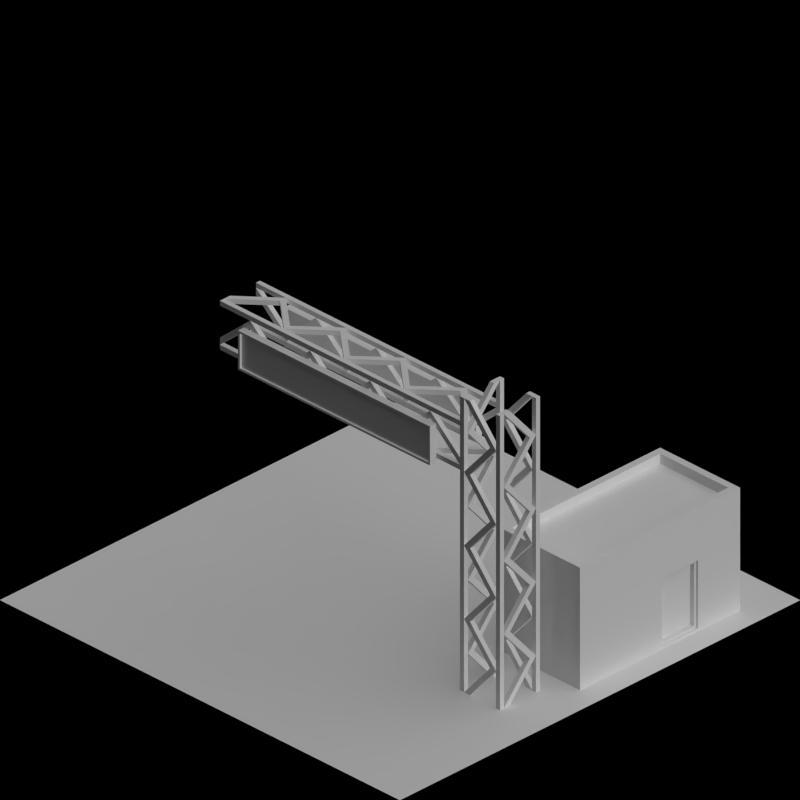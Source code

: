 # Source: waypoint.blend  (saved by Blender 2.63.0; exported with 4.5.12 LTS)
import bpy
from mathutils import Matrix  # noqa: F401  (used for matrix-valued properties, if any)

bpy.ops.wm.read_factory_settings(use_empty=True)
scene = bpy.context.scene
scene.name = 'Scene'

# ---- collections
col_collection_1 = bpy.data.collections.new('Collection 1'); scene.collection.children.link(col_collection_1)
col_collection_2 = bpy.data.collections.new('Collection 2'); scene.collection.children.link(col_collection_2)

# ---- materials (node trees are filled in below, after node groups)
mat_toyland_greylight = bpy.data.materials.new('Toyland_GreyLight')
mat_special_shadowonly = bpy.data.materials.new('Special_ShadowOnly')
mat_toyland_beigedark = bpy.data.materials.new('Toyland_BeigeDark')
mat_toyland_cc = bpy.data.materials.new('Toyland_CC')

# ---- material node trees

# ---- world
world_world = bpy.data.worlds.new('World'); scene.world = world_world
world_world.color = (0.0, 0.0, 0.0)
world_world.use_sun_shadow = False
world_world.sun_shadow_jitter_overblur = 0.0
world_world.cycles.sampling_method = 'MANUAL'
world_world.cycles.sample_map_resolution = 256
world_world.light_settings.ao_factor = 0.5

# ---- cameras
cam_camera = bpy.data.cameras.new('Camera')
cam_camera.type = 'ORTHO'
cam_camera.clip_end = 100.0
cam_camera.lens = 35.0
cam_camera.sensor_width = 32.0
cam_camera.sensor_height = 18.0
cam_camera.ortho_scale = 2.828
cam_camera.dof.focus_distance = 0.0
cam_camera.dof.aperture_fstop = 128.0

# ---- lights
light_lamp = bpy.data.lights.new('Lamp', 'SUN')
light_lamp.transmission_factor = 0.0
light_lamp.cutoff_distance = 30.0
light_lamp.use_shadow = False
light_lamp.angle = 1.571
light_lamp.energy = 1.0
light_lamp.shadow_buffer_clip_start = 1.001
light_lamp.shadow_soft_size = 1.0
light_lamp.shadow_cascade_max_distance = 1000.0
light_lamp.cycles.use_multiple_importance_sampling = False
light_lamp_001 = bpy.data.lights.new('Lamp.001', 'SUN')
light_lamp_001.transmission_factor = 0.0
light_lamp_001.cutoff_distance = 30.0
light_lamp_001.angle = 1.571
light_lamp_001.energy = 1.0
light_lamp_001.shadow_buffer_clip_start = 1.001
light_lamp_001.shadow_soft_size = 1.0
light_lamp_001.shadow_cascade_max_distance = 1000.0
light_lamp_001.cycles.use_multiple_importance_sampling = False

# ---- meshes
me_cylinder_002 = bpy.data.meshes.new('Cylinder.002')
me_cylinder_002.from_pydata([(-2.5, 2.0, -4.768e-07), (-2.5, 2.5, -4.768e-07), (-2.0, 2.5, -4.768e-07), (-2.0, 2.0, -4.768e-07), (-2.5, 2.0, 3.75), (-2.5, 2.5, 3.75), (-2.0, 2.5, 3.75), (-2.0, 2.0, 3.75), (2.0, 2.0, -4.768e-07), (2.0, 2.5, -4.768e-07), (2.5, 2.5, -4.768e-07), (2.5, 2.0, -4.768e-07), (2.0, 2.0, 3.75), (2.0, 2.5, 3.75), (2.5, 2.5, 3.75), (2.5, 2.0, 3.75), (-2.5, -2.5, -4.768e-07), (-2.5, -2.0, -4.768e-07), (-2.0, -2.0, -4.768e-07), (-2.0, -2.5, -4.768e-07), (-2.5, -2.5, 3.75), (-2.5, -2.0, 3.75), (-2.0, -2.0, 3.75), (-2.0, -2.5, 3.75), (2.0, -2.5, -4.768e-07), (2.0, -2.0, -4.768e-07), (2.5, -2.0, -4.768e-07), (2.5, -2.5, -4.768e-07), (2.0, -2.5, 3.75), (2.0, -2.0, 3.75), (2.5, -2.0, 3.75), (2.5, -2.5, 3.75), (-2.0, 2.0, 3.75), (-2.0, 2.5, 3.75), (-1.25, 2.5, 3.75), (-1.25, 2.0, 3.75), (2.0, 1.25, 3.75), (2.0, 2.0, 3.75), (2.5, 2.0, 3.75), (2.5, 1.25, 3.75), (-2.5, -2.0, 3.75), (-2.5, -1.25, 3.75), (-2.0, -1.25, 3.75), (-2.0, -2.0, 3.75), (1.25, -2.5, 3.75), (1.25, -2.0, 3.75), (2.0, -2.0, 3.75), (2.0, -2.5, 3.75), (1.25, 2.0, -7.153e-07), (1.25, 2.5, -7.153e-07), (2.0, 2.5, -7.153e-07), (2.0, 2.0, -7.153e-07), (2.0, -2.0, -7.153e-07), (2.0, -1.25, -7.153e-07), (2.5, -1.25, -7.153e-07), (2.5, -2.0, -7.153e-07), (-2.5, 1.25, -7.153e-07), (-2.5, 2.0, -7.153e-07), (-2.0, 2.0, -7.153e-07), (-2.0, 1.25, -7.153e-07), (-2.0, -2.5, -7.153e-07), (-2.0, -2.0, -7.153e-07), (-1.25, -2.0, -7.153e-07), (-1.25, -2.5, -7.153e-07), (-2.5, 2.0, 7.5), (-2.5, 2.5, 7.5), (-2.0, 2.5, 7.5), (-2.0, 2.0, 7.5), (-2.5, 2.0, 3.75), (-2.5, 2.5, 3.75), (-2.0, 2.5, 3.75), (-2.0, 2.0, 3.75), (2.0, 2.0, 7.5), (2.0, 2.5, 7.5), (2.5, 2.5, 7.5), (2.5, 2.0, 7.5), (2.0, 2.0, 3.75), (2.0, 2.5, 3.75), (2.5, 2.5, 3.75), (2.5, 2.0, 3.75), (-2.5, -2.5, 7.5), (-2.5, -2.0, 7.5), (-2.0, -2.0, 7.5), (-2.0, -2.5, 7.5), (-2.5, -2.5, 3.75), (-2.5, -2.0, 3.75), (-2.0, -2.0, 3.75), (-2.0, -2.5, 3.75), (2.0, -2.5, 7.5), (2.0, -2.0, 7.5), (2.5, -2.0, 7.5), (2.5, -2.5, 7.5), (2.0, -2.5, 3.75), (2.0, -2.0, 3.75), (2.5, -2.0, 3.75), (2.5, -2.5, 3.75), (-2.0, 2.0, 3.75), (-2.0, 2.5, 3.75), (-1.25, 2.5, 3.75), (-1.25, 2.0, 3.75), (2.0, 1.25, 3.75), (2.0, 2.0, 3.75), (2.5, 2.0, 3.75), (2.5, 1.25, 3.75), (-2.5, -2.0, 3.75), (-2.5, -1.25, 3.75), (-2.0, -1.25, 3.75), (-2.0, -2.0, 3.75), (1.25, -2.5, 3.75), (1.25, -2.0, 3.75), (2.0, -2.0, 3.75), (2.0, -2.5, 3.75), (1.25, 2.0, 7.5), (1.25, 2.5, 7.5), (2.0, 2.5, 7.5), (2.0, 2.0, 7.5), (2.0, -2.0, 7.5), (2.0, -1.25, 7.5), (2.5, -1.25, 7.5), (2.5, -2.0, 7.5), (-2.5, 1.25, 7.5), (-2.5, 2.0, 7.5), (-2.0, 2.0, 7.5), (-2.0, 1.25, 7.5), (-2.0, -2.5, 7.5), (-2.0, -2.0, 7.5), (-1.25, -2.0, 7.5), (-1.25, -2.5, 7.5)], [], [(4, 5, 1, 0), (5, 6, 2, 1), (6, 7, 3, 2), (7, 4, 0, 3), (0, 1, 2, 3), (7, 6, 5, 4), (12, 13, 9, 8), (13, 14, 10, 9), (14, 15, 11, 10), (15, 12, 8, 11), (8, 9, 10, 11), (15, 14, 13, 12), (20, 21, 17, 16), (21, 22, 18, 17), (22, 23, 19, 18), (23, 20, 16, 19), (16, 17, 18, 19), (23, 22, 21, 20), (28, 29, 25, 24), (29, 30, 26, 25), (30, 31, 27, 26), (31, 28, 24, 27), (24, 25, 26, 27), (31, 30, 29, 28), (35, 32, 33, 34), (39, 36, 37, 38), (43, 40, 41, 42), (47, 44, 45, 46), (51, 50, 49, 48), (55, 54, 53, 52), (59, 58, 57, 56), (63, 62, 61, 60), (54, 55, 39, 38), (48, 49, 33, 32), (61, 62, 46, 45), (55, 52, 36, 39), (49, 50, 34, 33), (62, 63, 47, 46), (56, 57, 41, 40), (50, 51, 35, 34), (63, 60, 44, 47), (57, 58, 42, 41), (51, 48, 32, 35), (58, 59, 43, 42), (52, 53, 37, 36), (59, 56, 40, 43), (53, 54, 38, 37), (60, 61, 45, 44), (68, 69, 65, 64), (69, 70, 66, 65), (70, 71, 67, 66), (71, 68, 64, 67), (64, 65, 66, 67), (71, 70, 69, 68), (76, 77, 73, 72), (77, 78, 74, 73), (78, 79, 75, 74), (79, 76, 72, 75), (72, 73, 74, 75), (79, 78, 77, 76), (84, 85, 81, 80), (85, 86, 82, 81), (86, 87, 83, 82), (87, 84, 80, 83), (80, 81, 82, 83), (87, 86, 85, 84), (92, 93, 89, 88), (93, 94, 90, 89), (94, 95, 91, 90), (95, 92, 88, 91), (88, 89, 90, 91), (95, 94, 93, 92), (99, 96, 97, 98), (103, 100, 101, 102), (107, 104, 105, 106), (111, 108, 109, 110), (115, 114, 113, 112), (119, 118, 117, 116), (123, 122, 121, 120), (127, 126, 125, 124), (118, 119, 103, 102), (112, 113, 97, 96), (125, 126, 110, 109), (119, 116, 100, 103), (113, 114, 98, 97), (126, 127, 111, 110), (120, 121, 105, 104), (114, 115, 99, 98), (127, 124, 108, 111), (121, 122, 106, 105), (115, 112, 96, 99), (122, 123, 107, 106), (116, 117, 101, 100), (123, 120, 104, 107), (117, 118, 102, 101), (124, 125, 109, 108)])
me_cylinder_002.materials.append(mat_toyland_greylight)
me_cylinder_002.use_remesh_preserve_volume = False
me_cylinder_002.use_remesh_preserve_attributes = False
me_cylinder_002.use_mirror_vertex_groups = False
me_cylinder_002.update()
me_plane_002 = bpy.data.meshes.new('Plane.002')
me_plane_002.from_pydata([(1.0, -1.0, 0.0), (-1.0, -1.0, 0.0), (1.0, 1.0, 0.0), (-1.0, 1.0, 0.0)], [], [(2, 3, 1, 0)])
me_plane_002.materials.append(mat_special_shadowonly)
me_plane_002.use_remesh_preserve_volume = False
me_plane_002.use_remesh_preserve_attributes = False
me_plane_002.use_mirror_vertex_groups = False
me_plane_002.update()
me_cube = bpy.data.meshes.new('Cube')
me_cube.from_pydata([(-0.4, -0.2, -1.49e-07), (-0.4, 0.2, -1.49e-07), (0.4, 0.2, -1.49e-07), (0.4, -0.2, -1.49e-07), (-0.4, -0.2, 0.5), (-0.4, 0.2, 0.5), (0.4, 0.2, 0.5), (0.4, -0.2, 0.5), (-0.37, -0.17, 0.5), (-0.37, 0.17, 0.5), (0.37, 0.17, 0.5), (0.37, -0.17, 0.5), (-0.37, -0.17, 0.46), (-0.37, 0.17, 0.46), (0.37, 0.17, 0.46), (0.37, -0.17, 0.46), (0.0, 0.2, 0.5), (0.0, 0.2, -1.49e-07), (0.0, -0.2, 0.5), (0.0, -0.2, -1.49e-07), (0.0, 0.17, 0.5), (0.0, -0.17, 0.5), (0.0, 0.17, 0.46), (0.0, -0.17, 0.46), (0.0, 0.2, 0.3), (0.0, -0.2, 0.3), (0.2, 0.2, 0.3), (0.2, -0.2, 0.3), (-0.4, 0.2, 0.3), (-0.4, -0.2, 0.3), (0.4, 0.2, 0.3), (0.4, -0.2, 0.3), (0.2, -0.17, 0.46), (0.2, -0.17, 0.5), (0.2, -0.2, 0.5), (0.2, 0.2, -1.49e-07), (0.2, 0.17, 0.46), (0.2, 0.17, 0.5), (0.2, -0.2, -1.49e-07), (0.2, 0.2, 0.5), (0.01, -0.19, 0.01), (0.01, -0.19, 0.29), (0.19, -0.19, 0.29), (0.19, -0.19, 0.01), (0.19, -0.2, 0.01), (0.19, -0.2, 0.29), (0.01, -0.2, 0.29), (0.01, -0.2, 0.01), (0.02, -0.19, 0.02), (0.02, -0.19, 0.28), (0.18, -0.19, 0.28), (0.18, -0.19, 0.02), (0.02, -0.17, 0.02), (0.02, -0.17, 0.28), (0.18, -0.17, 0.28), (0.18, -0.17, 0.02)], [], [(29, 28, 1, 0), (26, 30, 2, 35), (30, 31, 3, 2), (25, 29, 0, 19), (38, 35, 2, 3), (21, 8, 4, 18), (12, 13, 9, 8), (10, 11, 7, 6), (8, 9, 5, 4), (37, 10, 6, 39), (23, 22, 13, 12), (36, 14, 10, 37), (14, 15, 11, 10), (23, 12, 8, 21), (28, 24, 17, 1), (25, 19, 47, 46), (0, 1, 17, 19), (33, 21, 18, 34), (9, 20, 16, 5), (32, 36, 22, 23), (13, 22, 20, 9), (32, 23, 21, 33), (31, 27, 38, 3), (7, 34, 27, 31), (46, 45, 27, 25), (19, 17, 35, 38), (39, 6, 30, 26), (24, 26, 35, 17), (15, 32, 33, 11), (5, 16, 24, 28), (20, 37, 39, 16), (6, 7, 31, 30), (44, 47, 19, 38), (43, 40, 47, 44), (11, 33, 34, 7), (22, 36, 37, 20), (34, 18, 25, 27), (15, 14, 36, 32), (16, 39, 26, 24), (4, 5, 28, 29), (18, 4, 29, 25), (45, 44, 38, 27), (49, 50, 42, 41), (41, 42, 45, 46), (46, 47, 40, 41), (42, 43, 44, 45), (54, 55, 51, 50), (51, 48, 40, 43), (41, 40, 48, 49), (50, 51, 43, 42), (54, 53, 52, 55), (53, 54, 50, 49), (55, 52, 48, 51), (49, 48, 52, 53)])
me_cube.polygons.foreach_set('material_index', [0, 0, 0, 0, 0, 0, 0, 0, 0, 0, 1, 0, 0, 0, 0, 2, 0, 0, 0, 1, 0, 0, 0, 0, 2, 0, 0, 0, 0, 0, 0, 0, 2, 2, 0, 0, 0, 1, 0, 0, 0, 2, 2, 2, 2, 2, 2, 2, 2, 2, 2, 2, 2, 2])
me_cube.materials.append(mat_toyland_beigedark)
me_cube.materials.append(mat_toyland_cc)
me_cube.materials.append(mat_toyland_greylight)
me_cube.use_remesh_preserve_volume = False
me_cube.use_remesh_preserve_attributes = False
me_cube.use_mirror_vertex_groups = False
me_cube.update()
me_plane_009 = bpy.data.meshes.new('Plane.009')
me_plane_009.from_pydata([(0.0, 0.48, -0.08), (0.0, -0.48, -0.08), (0.0, 0.48, 0.08), (0.0, -0.48, 0.08), (-0.03, 0.48, -0.08), (-0.03, -0.48, -0.08), (-0.03, 0.48, 0.08), (-0.03, -0.48, 0.08), (-0.03, 0.4713, -0.07128), (-0.03, -0.4713, -0.07128), (-0.03, 0.4713, 0.07128), (-0.03, -0.4713, 0.07128), (-0.02, 0.4713, -0.07128), (-0.02, -0.4713, -0.07128), (-0.02, 0.4713, 0.07128), (-0.02, -0.4713, 0.07128)], [], [(2, 0, 1, 3), (4, 6, 10, 8), (0, 2, 6, 4), (4, 5, 1, 0), (2, 3, 7, 6), (3, 1, 5, 7), (11, 9, 13, 15), (8, 9, 5, 4), (6, 7, 11, 10), (7, 5, 9, 11), (14, 15, 13, 12), (8, 10, 14, 12), (12, 13, 9, 8), (10, 11, 15, 14)])
me_plane_009.polygons.foreach_set('material_index', [0, 0, 0, 0, 0, 0, 0, 0, 0, 0, 1, 0, 0, 0])
me_plane_009.materials.append(mat_toyland_greylight)
me_plane_009.materials.append(mat_toyland_cc)
me_plane_009.use_remesh_preserve_volume = False
me_plane_009.use_remesh_preserve_attributes = False
me_plane_009.use_mirror_vertex_groups = False
me_plane_009.update()

# ---- objects
ob_cylinder_010 = bpy.data.objects.new('Cylinder.010', me_cylinder_002)
ob_cylinder_009 = bpy.data.objects.new('Cylinder.009', me_cylinder_002)
ob_cylinder_008 = bpy.data.objects.new('Cylinder.008', me_cylinder_002)
ob_cylinder_007 = bpy.data.objects.new('Cylinder.007', me_cylinder_002)
ob_cylinder_006 = bpy.data.objects.new('Cylinder.006', me_cylinder_002)
ob_cylinder_005 = bpy.data.objects.new('Cylinder.005', me_cylinder_002)
ob_cylinder_004 = bpy.data.objects.new('Cylinder.004', me_cylinder_002)
ob_cylinder_002 = bpy.data.objects.new('Cylinder.002', me_cylinder_002)
ob_cylinder_001 = bpy.data.objects.new('Cylinder.001', me_cylinder_002)
ob_cylinder_000 = bpy.data.objects.new('Cylinder.000', me_cylinder_002)
ob_cylinder_003 = bpy.data.objects.new('Cylinder.003', me_cylinder_002)
ob_rotationcontrol = bpy.data.objects.new('RotationControl', None)
ob_cameratarget = bpy.data.objects.new('CameraTarget', None)
ob_camera = bpy.data.objects.new('Camera', cam_camera)
ob_lamp = bpy.data.objects.new('Lamp', light_lamp)
ob_cylinder_014 = bpy.data.objects.new('Cylinder.014', me_cylinder_002)
ob_plane_014 = bpy.data.objects.new('Plane.014', me_plane_002)
ob_plane_013 = bpy.data.objects.new('Plane.013', me_plane_002)
ob_cube_003 = bpy.data.objects.new('Cube.003', me_cube)
ob_plane_012 = bpy.data.objects.new('Plane.012', me_plane_009)
ob_plane_011 = bpy.data.objects.new('Plane.011', me_plane_009)
ob_plane_010 = bpy.data.objects.new('Plane.010', me_plane_009)
ob_plane_009 = bpy.data.objects.new('Plane.009', me_plane_009)
ob_cube_002 = bpy.data.objects.new('Cube.002', me_cube)
ob_plane_008 = bpy.data.objects.new('Plane.008', me_plane_002)
ob_plane_007 = bpy.data.objects.new('Plane.007', me_plane_002)
ob_plane_006 = bpy.data.objects.new('Plane.006', me_plane_002)
ob_plane_005 = bpy.data.objects.new('Plane.005', me_plane_002)
ob_cube_001 = bpy.data.objects.new('Cube.001', me_cube)
ob_plane_004 = bpy.data.objects.new('Plane.004', me_plane_009)
ob_plane_003 = bpy.data.objects.new('Plane.003', me_plane_009)
ob_plane_002 = bpy.data.objects.new('Plane.002', me_plane_009)
ob_plane_001 = bpy.data.objects.new('Plane.001', me_plane_009)
ob_cube = bpy.data.objects.new('Cube', me_cube)
ob_plane_095 = bpy.data.objects.new('Plane.095', me_plane_002)
ob_plane = bpy.data.objects.new('Plane', me_plane_002)
ob_lamp_001 = bpy.data.objects.new('Lamp.001', light_lamp_001)

# ---- transforms, parenting, visibility, modifiers, constraints
ob_cylinder_010.location = (0.2, 15.7, 0.0)
ob_cylinder_010.scale = (0.04, 0.04, 0.04)
ob_cylinder_010.lineart.crease_threshold = 0.0
_m = ob_cylinder_010.modifiers.new('Array', 'ARRAY')
_m.count = 4
_m.constant_offset_displace = (0.0, 0.0, 0.0)
_m.relative_offset_displace = (0.0, 0.0, 1.0)
ob_cylinder_009.location = (-4.8, 15.6, 1.0)
ob_cylinder_009.rotation_euler = (1.571, 2.22e-16, 2.22e-16)
ob_cylinder_009.scale = (0.04, 0.04, 0.04)
ob_cylinder_009.lineart.crease_threshold = 0.0
_m = ob_cylinder_009.modifiers.new('Array', 'ARRAY')
_m.count = 4
_m.constant_offset_displace = (0.0, 0.0, 0.0)
_m.relative_offset_displace = (0.0, 0.0, 1.0)
ob_cylinder_008.location = (-4.8, 14.3, 0.0)
ob_cylinder_008.scale = (0.04, 0.04, 0.04)
ob_cylinder_008.lineart.crease_threshold = 0.0
_m = ob_cylinder_008.modifiers.new('Array', 'ARRAY')
_m.count = 4
_m.constant_offset_displace = (0.0, 0.0, 0.0)
_m.relative_offset_displace = (0.0, 0.0, 1.0)
ob_cylinder_007.location = (-4.8, 9.3, 0.0)
ob_cylinder_007.scale = (0.04, 0.04, 0.04)
ob_cylinder_007.lineart.crease_threshold = 0.0
_m = ob_cylinder_007.modifiers.new('Array', 'ARRAY')
_m.count = 4
_m.constant_offset_displace = (0.0, 0.0, 0.0)
_m.relative_offset_displace = (0.0, 0.0, 1.0)
ob_cylinder_006.location = (-4.8, 10.6, 1.0)
ob_cylinder_006.rotation_euler = (1.571, 2.22e-16, 2.22e-16)
ob_cylinder_006.scale = (0.04, 0.04, 0.04)
ob_cylinder_006.lineart.crease_threshold = 0.0
_m = ob_cylinder_006.modifiers.new('Array', 'ARRAY')
_m.count = 4
_m.constant_offset_displace = (0.0, 0.0, 0.0)
_m.relative_offset_displace = (0.0, 0.0, 1.0)
ob_cylinder_005.location = (0.2, 10.7, 0.0)
ob_cylinder_005.scale = (0.04, 0.04, 0.04)
ob_cylinder_005.lineart.crease_threshold = 0.0
_m = ob_cylinder_005.modifiers.new('Array', 'ARRAY')
_m.count = 4
_m.constant_offset_displace = (0.0, 0.0, 0.0)
_m.relative_offset_displace = (0.0, 0.0, 1.0)
ob_cylinder_004.location = (0.2, 5.7, 0.0)
ob_cylinder_004.scale = (0.04, 0.04, 0.04)
ob_cylinder_004.lineart.crease_threshold = 0.0
_m = ob_cylinder_004.modifiers.new('Array', 'ARRAY')
_m.count = 4
_m.constant_offset_displace = (0.0, 0.0, 0.0)
_m.relative_offset_displace = (0.0, 0.0, 1.0)
ob_cylinder_002.location = (0.2, 5.6, 1.0)
ob_cylinder_002.rotation_euler = (1.571, 2.22e-16, 2.22e-16)
ob_cylinder_002.scale = (0.04, 0.04, 0.04)
ob_cylinder_002.lineart.crease_threshold = 0.0
_m = ob_cylinder_002.modifiers.new('Array', 'ARRAY')
_m.count = 4
_m.constant_offset_displace = (0.0, 0.0, 0.0)
_m.relative_offset_displace = (0.0, 0.0, 1.0)
ob_cylinder_001.location = (-4.8, 4.3, 0.0)
ob_cylinder_001.scale = (0.04, 0.04, 0.04)
ob_cylinder_001.lineart.crease_threshold = 0.0
_m = ob_cylinder_001.modifiers.new('Array', 'ARRAY')
_m.count = 4
_m.constant_offset_displace = (0.0, 0.0, 0.0)
_m.relative_offset_displace = (0.0, 0.0, 1.0)
ob_cylinder_000.location = (-4.8, -0.7, 0.0)
ob_cylinder_000.scale = (0.04, 0.04, 0.04)
ob_cylinder_000.lineart.crease_threshold = 0.0
_m = ob_cylinder_000.modifiers.new('Array', 'ARRAY')
_m.count = 4
_m.constant_offset_displace = (0.0, 0.0, 0.0)
_m.relative_offset_displace = (0.0, 0.0, 1.0)
ob_cylinder_003.location = (0.2, 0.6, 1.0)
ob_cylinder_003.rotation_euler = (1.571, 2.22e-16, 2.22e-16)
ob_cylinder_003.scale = (0.04, 0.04, 0.04)
ob_cylinder_003.lineart.crease_threshold = 0.0
_m = ob_cylinder_003.modifiers.new('Array', 'ARRAY')
_m.count = 4
_m.constant_offset_displace = (0.0, 0.0, 0.0)
_m.relative_offset_displace = (0.0, 0.0, 1.0)
ob_rotationcontrol.location = (0.0, 0.0, 0.0)
ob_rotationcontrol.empty_image_offset = (0.0, 0.0)
ob_rotationcontrol.lineart.crease_threshold = 0.0
ob_cameratarget.parent = ob_rotationcontrol
ob_cameratarget.location = (0.0, 0.0, 0.817)
ob_cameratarget.empty_image_offset = (0.0, 0.0)
ob_cameratarget.lineart.crease_threshold = 0.0
ob_camera.parent = ob_cameratarget
ob_camera.location = (1.0, 1.0, 0.817)
ob_camera.rotation_euler = (1.109, 0.01082, 0.8149)
ob_camera.lock_rotations_4d = False
ob_camera.empty_display_type = 'ARROWS'
ob_camera.color = (0.0, 0.0, 0.0, 0.0)
ob_camera.display_type = 'WIRE'
ob_camera.lineart.crease_threshold = 0.0
_c = ob_camera.constraints.new('TRACK_TO'); _c.name = 'TrackTo'
_c.target = ob_cameratarget
ob_lamp.parent = ob_rotationcontrol
ob_lamp.location = (-1.0, 2.0, 0.8)
ob_lamp.lock_rotations_4d = False
ob_lamp.empty_display_type = 'ARROWS'
ob_lamp.color = (0.0, 0.0, 0.0, 0.0)
ob_lamp.lineart.crease_threshold = 0.0
_c = ob_lamp.constraints.new('TRACK_TO'); _c.name = 'TrackTo'
_c.target = ob_rotationcontrol
ob_cylinder_014.location = (0.2, 0.7, 0.0)
ob_cylinder_014.scale = (0.04, 0.04, 0.04)
ob_cylinder_014.lineart.crease_threshold = 0.0
_m = ob_cylinder_014.modifiers.new('Array', 'ARRAY')
_m.count = 4
_m.constant_offset_displace = (0.0, 0.0, 0.0)
_m.relative_offset_displace = (0.0, 0.0, 1.0)
ob_plane_014.location = (0.0, 15.0, 0.0)
ob_plane_014.rotation_euler = (0.0, 0.0, -1.571)
ob_plane_014.lineart.crease_threshold = 0.0
ob_plane_013.location = (-5.0, 15.0, 0.0)
ob_plane_013.rotation_euler = (0.0, 0.0, -1.571)
ob_plane_013.lineart.crease_threshold = 0.0
ob_cube_003.location = (-0.4, 0.7, 1.416e-07)
ob_cube_003.rotation_euler = (0.0, 0.0, -3.142)
ob_cube_003.lineart.crease_threshold = 0.0
ob_plane_012.location = (-4.9, 15.0, 0.96)
ob_plane_012.lineart.crease_threshold = 0.0
ob_plane_011.location = (-4.7, 15.0, 0.96)
ob_plane_011.rotation_euler = (0.0, 0.0, -3.142)
ob_plane_011.lineart.crease_threshold = 0.0
ob_plane_010.location = (-4.7, 10.0, 0.96)
ob_plane_010.rotation_euler = (0.0, 0.0, -3.142)
ob_plane_010.lineart.crease_threshold = 0.0
ob_plane_009.location = (-4.9, 10.0, 0.96)
ob_plane_009.lineart.crease_threshold = 0.0
ob_cube_002.location = (-0.4, 5.7, 1.416e-07)
ob_cube_002.rotation_euler = (0.0, 0.0, -3.142)
ob_cube_002.lineart.crease_threshold = 0.0
ob_plane_008.location = (-5.0, 10.0, 0.0)
ob_plane_008.rotation_euler = (0.0, 0.0, -1.571)
ob_plane_008.lineart.crease_threshold = 0.0
ob_plane_007.location = (0.0, 10.0, 0.0)
ob_plane_007.rotation_euler = (0.0, 0.0, -1.571)
ob_plane_007.lineart.crease_threshold = 0.0
ob_plane_006.location = (0.0, 5.0, 0.0)
ob_plane_006.rotation_euler = (0.0, 0.0, -1.571)
ob_plane_006.lineart.crease_threshold = 0.0
ob_plane_005.location = (-5.0, 5.0, 0.0)
ob_plane_005.rotation_euler = (0.0, 0.0, -1.571)
ob_plane_005.lineart.crease_threshold = 0.0
ob_cube_001.location = (-0.4, 10.7, 1.416e-07)
ob_cube_001.rotation_euler = (0.0, 0.0, -3.142)
ob_cube_001.lineart.crease_threshold = 0.0
ob_plane_004.location = (0.1, 5.0, 0.96)
ob_plane_004.lineart.crease_threshold = 0.0
ob_plane_003.location = (0.3, 5.0, 0.96)
ob_plane_003.rotation_euler = (0.0, 0.0, -3.142)
ob_plane_003.lineart.crease_threshold = 0.0
ob_plane_002.location = (0.3, 0.0, 0.96)
ob_plane_002.rotation_euler = (0.0, 0.0, -3.142)
ob_plane_002.lineart.crease_threshold = 0.0
ob_plane_001.location = (0.1, 0.0, 0.96)
ob_plane_001.lineart.crease_threshold = 0.0
ob_cube.location = (-0.4, 15.7, 1.416e-07)
ob_cube.rotation_euler = (0.0, 0.0, -3.142)
ob_cube.lineart.crease_threshold = 0.0
ob_plane_095.location = (-5.0, 0.0, 0.0)
ob_plane_095.rotation_euler = (0.0, 0.0, -1.571)
ob_plane_095.lineart.crease_threshold = 0.0
ob_plane.location = (0.0, 0.0, 0.0)
ob_plane.rotation_euler = (0.0, 0.0, -1.571)
ob_plane.lineart.crease_threshold = 0.0
ob_lamp_001.parent = ob_rotationcontrol
ob_lamp_001.location = (-1.0, 2.0, 4.0)
ob_lamp_001.lock_rotations_4d = False
ob_lamp_001.empty_display_type = 'ARROWS'
ob_lamp_001.color = (0.0, 0.0, 0.0, 0.0)
ob_lamp_001.lineart.crease_threshold = 0.0
_c = ob_lamp_001.constraints.new('TRACK_TO'); _c.name = 'TrackTo'
_c.target = ob_rotationcontrol

# ---- collection membership
col_collection_1.objects.link(ob_cylinder_010)
col_collection_1.objects.link(ob_cylinder_009)
col_collection_1.objects.link(ob_cylinder_008)
col_collection_1.objects.link(ob_cylinder_007)
col_collection_1.objects.link(ob_cylinder_006)
col_collection_1.objects.link(ob_cylinder_005)
col_collection_1.objects.link(ob_cylinder_004)
col_collection_1.objects.link(ob_cylinder_002)
col_collection_1.objects.link(ob_cylinder_001)
col_collection_1.objects.link(ob_cylinder_000)
col_collection_1.objects.link(ob_cylinder_003)
col_collection_1.objects.link(ob_rotationcontrol)
col_collection_1.objects.link(ob_cameratarget)
col_collection_1.objects.link(ob_camera)
col_collection_1.objects.link(ob_lamp)
col_collection_1.objects.link(ob_cylinder_014)
col_collection_2.objects.link(ob_plane_014)
col_collection_2.objects.link(ob_plane_013)
col_collection_2.objects.link(ob_cube_003)
col_collection_2.objects.link(ob_plane_012)
col_collection_2.objects.link(ob_plane_011)
col_collection_2.objects.link(ob_plane_010)
col_collection_2.objects.link(ob_plane_009)
col_collection_2.objects.link(ob_cube_002)
col_collection_2.objects.link(ob_plane_008)
col_collection_2.objects.link(ob_plane_007)
col_collection_2.objects.link(ob_plane_006)
col_collection_2.objects.link(ob_plane_005)
col_collection_2.objects.link(ob_cube_001)
col_collection_2.objects.link(ob_plane_004)
col_collection_2.objects.link(ob_plane_003)
col_collection_2.objects.link(ob_plane_002)
col_collection_2.objects.link(ob_plane_001)
col_collection_2.objects.link(ob_cube)
col_collection_2.objects.link(ob_plane_095)
col_collection_2.objects.link(ob_plane)
col_collection_2.objects.link(ob_lamp_001)

# ---- scene / render settings (as saved in the file)
scene.camera = ob_camera
scene.frame_start = 1; scene.frame_end = 8; scene.frame_set(1)
scene.render.engine = 'BLENDER_EEVEE_NEXT'
scene.render.image_settings.compression = 90
scene.render.resolution_x = 256
scene.render.resolution_y = 256
scene.render.dither_intensity = 0.0
scene.render.bake_margin = 2
scene.render.bake_bias = 0.0
scene.cycles.use_denoising = False
scene.cycles.samples = 10
scene.cycles.sampling_pattern = 'TABULATED_SOBOL'
scene.cycles.light_sampling_threshold = 0.0
scene.cycles.use_adaptive_sampling = False
scene.cycles.use_light_tree = False
scene.cycles.blur_glossy = 0.0
scene.cycles.volume_bounces = 1
scene.cycles.pixel_filter_type = 'GAUSSIAN'
scene.cycles.sample_clamp_indirect = 0.0
scene.view_settings.view_transform = 'Standard'
bpy.context.view_layer.update()
